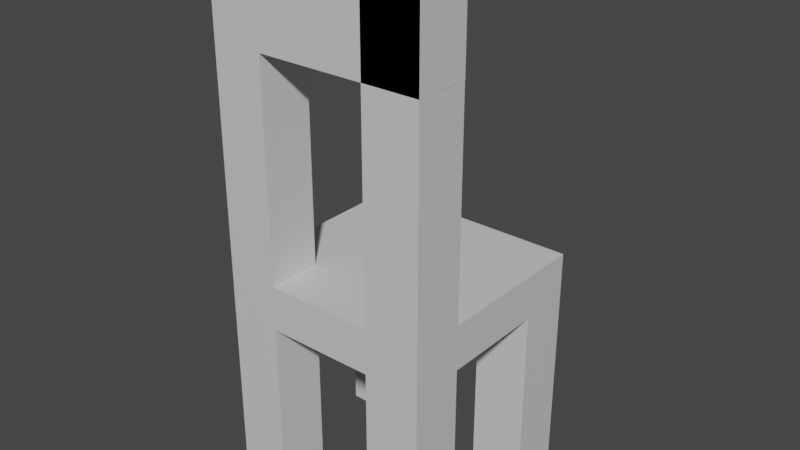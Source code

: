 # Source: chair_and_tabe_for_2_.blend  (saved by Blender 2.91.10; exported with 4.5.12 LTS)
import bpy
from mathutils import Matrix  # noqa: F401  (used for matrix-valued properties, if any)

bpy.ops.wm.read_factory_settings(use_empty=True)
scene = bpy.context.scene
scene.name = 'Scene'

# ---- collections
col_collection = bpy.data.collections.new('Collection'); scene.collection.children.link(col_collection)

# ---- materials (node trees are filled in below, after node groups)
mat_material = bpy.data.materials.new('Material')
mat_material.alpha_threshold = 0.0
mat_material.use_transparent_shadow = False
mat_material.line_color = (0.0, 0.0, 0.0, 1.0)

# ---- material node trees
mat_material.use_nodes = True; mat_material.node_tree.nodes.clear()
_N = mat_material.node_tree.nodes; _L = mat_material.node_tree.links
n0 = _N.new('ShaderNodeOutputMaterial'); n0.name = 'Material Output'; n0.location = (300, 300)
n1 = _N.new('ShaderNodeBsdfPrincipled'); n1.name = 'Principled BSDF'; n1.location = (10, 300)
n1.distribution = 'GGX'
n1.subsurface_method = 'BURLEY'
n1.inputs[2].default_value = 0.4
n1.inputs[3].default_value = 1.45
n1.inputs[27].default_value = (0.0, 0.0, 0.0, 1.0)
n1.inputs[28].default_value = 1.0
n2 = _N.new('ShaderNodeRGB'); n2.name = 'RGB'; n2.location = (-190, 275)
n2.outputs[0].default_value = (0.6739, 0.6739, 0.6739, 1.0)
_L.new(n1.outputs[0], n0.inputs[0])
_L.new(n2.outputs[0], n1.inputs[0])
n0.is_active_output = True

# ---- world
world_world = bpy.data.worlds.new('World'); scene.world = world_world
world_world.use_nodes = True; world_world.node_tree.nodes.clear()
_N = world_world.node_tree.nodes; _L = world_world.node_tree.links
n0 = _N.new('ShaderNodeOutputWorld'); n0.name = 'World Output'; n0.location = (300, 300)
n1 = _N.new('ShaderNodeBackground'); n1.name = 'Background'; n1.location = (10, 300)
n1.inputs[0].default_value = (0.05088, 0.05088, 0.05088, 1.0)
_L.new(n1.outputs[0], n0.inputs[0])
n0.is_active_output = True
world_world.color = (0.05088, 0.05088, 0.05088)
world_world.use_sun_shadow = False
world_world.sun_shadow_jitter_overblur = 0.0

# ---- meshes
me_cube_002 = bpy.data.meshes.new('Cube.002')
me_cube_002.from_pydata([(-1.0, -1.0, -1.0), (-1.0, -1.0, 1.0), (-1.0, 1.0, -1.0), (-1.0, 1.0, 1.0), (1.0, -1.0, -1.0), (1.0, -1.0, 1.0), (1.0, 1.0, -1.0), (1.0, 1.0, 1.0), (-1.0, 0.0, -1.0), (-1.0, 0.0, 1.0), (1.0, 0.0, -1.0), (1.0, 0.0, 1.0), (-0.03218, 1.0, -1.0), (-0.03218, 1.0, 1.0), (-0.03218, -1.0, -1.0), (-0.03218, -1.0, 1.0), (-0.03218, 0.0, 1.0), (-0.03218, 0.0, -1.0), (-1.0, -0.5, -1.0), (1.0, -0.5, 1.0), (-1.0, -0.5, 1.0), (1.0, -0.5, -1.0), (-0.03218, -0.5, 1.0), (-0.03218, -0.5, -1.0), (-1.0, 0.5, 1.0), (1.0, 0.5, -1.0), (-1.0, 0.5, -1.0), (1.0, 0.5, 1.0), (-0.03218, 0.5, -1.0), (-0.03218, 0.5, 1.0), (0.4839, 1.0, 1.0), (0.4839, -1.0, -1.0), (0.4839, 0.0, 1.0), (0.4839, 1.0, -1.0), (0.4839, -1.0, 1.0), (0.4839, 0.0, -1.0), (0.4839, -0.5, 1.0), (0.4839, -0.5, -1.0), (0.4839, 0.5, 1.0), (0.4839, 0.5, -1.0), (-0.5161, 1.0, -1.0), (-0.5161, -1.0, 1.0), (-0.5161, 0.0, -1.0), (-0.5161, 1.0, 1.0), (-0.5161, -1.0, -1.0), (-0.5161, 0.0, 1.0), (-0.5161, -0.5, -1.0), (-0.5161, -0.5, 1.0), (-0.5161, 0.5, -1.0), (-0.5161, 0.5, 1.0), (0.4839, -1.0, -9.319), (1.0, -1.0, -9.319), (1.0, -0.5, -9.319), (0.4839, -0.5, -9.319), (1.0, 0.5, -9.259), (1.0, 1.0, -9.259), (0.4839, 1.0, -9.259), (0.4839, 0.5, -9.259), (-0.5161, 1.0, -9.274), (-1.0, 1.0, -9.274), (-1.0, 0.5, -9.274), (-0.5161, 0.5, -9.274), (-1.0, -0.5, -9.118), (-1.0, -1.0, -9.118), (-0.5161, -0.5, -9.118), (-0.5161, -1.0, -9.118), (1.0, -0.5, 14.52), (1.0, -1.0, 14.52), (0.4839, -0.5, 14.52), (0.4839, -1.0, 14.52), (-0.5161, -1.0, 10.59), (-1.0, -1.0, 10.59), (-1.0, -0.5, 10.59), (-0.5161, -0.5, 10.59), (-0.5161, -1.0, 14.67), (-1.0, -1.0, 14.67), (-1.0, -0.5, 14.67), (-0.5161, -0.5, 14.67), (1.002, -0.5, 10.59), (1.002, -1.0, 10.59), (1.002, -0.5, 14.67), (1.002, -1.0, 14.67)], [], [(26, 24, 3, 2), (33, 30, 7, 6), (21, 19, 5, 4), (44, 41, 1, 0), (4, 31, 50, 51), (20, 1, 71, 72), (49, 24, 9, 45), (39, 25, 10, 35), (25, 27, 11, 10), (18, 20, 9, 8), (48, 28, 17, 42), (38, 29, 16, 32), (36, 22, 15, 34), (46, 23, 14, 44), (31, 34, 15, 14), (40, 43, 13, 12), (42, 17, 23, 46), (32, 16, 22, 36), (0, 1, 20, 18), (45, 9, 20, 47), (35, 10, 21, 37), (10, 11, 19, 21), (30, 13, 29, 38), (40, 12, 28, 48), (6, 7, 27, 25), (25, 39, 57, 54), (43, 3, 24, 49), (8, 9, 24, 26), (12, 33, 39, 28), (7, 30, 38, 27), (17, 35, 37, 23), (11, 32, 36, 19), (4, 5, 34, 31), (34, 5, 67, 69), (27, 38, 32, 11), (28, 39, 35, 17), (23, 37, 31, 14), (12, 13, 30, 33), (13, 43, 49, 29), (40, 48, 61, 58), (16, 45, 47, 22), (8, 42, 46, 18), (2, 3, 43, 40), (0, 18, 62, 63), (26, 48, 42, 8), (29, 49, 45, 16), (22, 47, 41, 15), (14, 15, 41, 44), (53, 52, 51, 50), (37, 21, 52, 53), (31, 37, 53, 50), (21, 4, 51, 52), (56, 55, 54, 57), (33, 6, 55, 56), (39, 33, 56, 57), (6, 25, 54, 55), (59, 58, 61, 60), (2, 40, 58, 59), (26, 2, 59, 60), (48, 26, 60, 61), (62, 64, 65, 63), (18, 46, 64, 62), (44, 0, 63, 65), (46, 44, 65, 64), (66, 68, 69, 67), (36, 34, 69, 68), (5, 19, 66, 67), (19, 36, 68, 66), (70, 73, 78, 79), (47, 20, 72, 73), (41, 47, 73, 70), (1, 41, 70, 71), (77, 76, 75, 74), (72, 71, 75, 76), (73, 72, 76, 77), (71, 70, 74, 75), (79, 78, 80, 81), (73, 77, 80, 78), (74, 70, 79, 81), (77, 74, 81, 80)])
_uv = me_cube_002.uv_layers.new(name='UVMap')
_uv.uv.foreach_set('vector', [0.375, 0.1875, 0.625, 0.1875, 0.625, 0.25, 0.375, 0.25, 0.375, 0.4355, 0.625, 0.4355, 0.625, 0.5, 0.375, 0.5, 0.375, 0.6875, 0.625, 0.6875, 0.625, 0.75, 0.375, 0.75, 0.375, 0.9395, 0.625, 0.9395, 0.625, 1.0, 0.375, 1.0, 0.375, 0.75, 0.375, 0.8145, 0.375, 0.8145, 0.375, 0.75, 0.625, 0.0625, 0.625, 0.0, 0.625, 0.0, 0.625, 0.0625, 0.8145, 0.5625, 0.875, 0.5625, 0.875, 0.625, 0.8145, 0.625, 0.3105, 0.5625, 0.375, 0.5625, 0.375, 0.625, 0.3105, 0.625, 0.375, 0.5625, 0.625, 0.5625, 0.625, 0.625, 0.375, 0.625, 0.375, 0.0625, 0.625, 0.0625, 0.625, 0.125, 0.375, 0.125, 0.1855, 0.5625, 0.246, 0.5625, 0.246, 0.625, 0.1855, 0.625, 0.6895, 0.5625, 0.754, 0.5625, 0.754, 0.625, 0.6895, 0.625, 0.6895, 0.6875, 0.754, 0.6875, 0.754, 0.75, 0.6895, 0.75, 0.1855, 0.6875, 0.246, 0.6875, 0.246, 0.75, 0.1855, 0.75, 0.375, 0.8145, 0.625, 0.8145, 0.625, 0.879, 0.375, 0.879, 0.375, 0.3105, 0.625, 0.3105, 0.625, 0.371, 0.375, 0.371, 0.1855, 0.625, 0.246, 0.625, 0.246, 0.6875, 0.1855, 0.6875, 0.6895, 0.625, 0.754, 0.625, 0.754, 0.6875, 0.6895, 0.6875, 0.375, 0.0, 0.625, 0.0, 0.625, 0.0625, 0.375, 0.0625, 0.8145, 0.625, 0.875, 0.625, 0.875, 0.6875, 0.8145, 0.6875, 0.3105, 0.625, 0.375, 0.625, 0.375, 0.6875, 0.3105, 0.6875, 0.375, 0.625, 0.625, 0.625, 0.625, 0.6875, 0.375, 0.6875, 0.6895, 0.5, 0.754, 0.5, 0.754, 0.5625, 0.6895, 0.5625, 0.1855, 0.5, 0.246, 0.5, 0.246, 0.5625, 0.1855, 0.5625, 0.375, 0.5, 0.625, 0.5, 0.625, 0.5625, 0.375, 0.5625, 0.375, 0.5625, 0.3105, 0.5625, 0.3105, 0.5625, 0.375, 0.5625, 0.8145, 0.5, 0.875, 0.5, 0.875, 0.5625, 0.8145, 0.5625, 0.375, 0.125, 0.625, 0.125, 0.625, 0.1875, 0.375, 0.1875, 0.246, 0.5, 0.3105, 0.5, 0.3105, 0.5625, 0.246, 0.5625, 0.625, 0.5, 0.6895, 0.5, 0.6895, 0.5625, 0.625, 0.5625, 0.246, 0.625, 0.3105, 0.625, 0.3105, 0.6875, 0.246, 0.6875, 0.625, 0.625, 0.6895, 0.625, 0.6895, 0.6875, 0.625, 0.6875, 0.375, 0.75, 0.625, 0.75, 0.625, 0.8145, 0.375, 0.8145, 0.625, 0.8145, 0.625, 0.75, 0.625, 0.75, 0.625, 0.8145, 0.625, 0.5625, 0.6895, 0.5625, 0.6895, 0.625, 0.625, 0.625, 0.246, 0.5625, 0.3105, 0.5625, 0.3105, 0.625, 0.246, 0.625, 0.246, 0.6875, 0.3105, 0.6875, 0.3105, 0.75, 0.246, 0.75, 0.375, 0.371, 0.625, 0.371, 0.625, 0.4355, 0.375, 0.4355, 0.754, 0.5, 0.8145, 0.5, 0.8145, 0.5625, 0.754, 0.5625, 0.1855, 0.5, 0.1855, 0.5625, 0.1855, 0.5625, 0.1855, 0.5, 0.754, 0.625, 0.8145, 0.625, 0.8145, 0.6875, 0.754, 0.6875, 0.125, 0.625, 0.1855, 0.625, 0.1855, 0.6875, 0.125, 0.6875, 0.375, 0.25, 0.625, 0.25, 0.625, 0.3105, 0.375, 0.3105, 0.375, 0.0, 0.375, 0.0625, 0.375, 0.0625, 0.375, 0.0, 0.125, 0.5625, 0.1855, 0.5625, 0.1855, 0.625, 0.125, 0.625, 0.754, 0.5625, 0.8145, 0.5625, 0.8145, 0.625, 0.754, 0.625, 0.754, 0.6875, 0.8145, 0.6875, 0.8145, 0.75, 0.754, 0.75, 0.375, 0.879, 0.625, 0.879, 0.625, 0.9395, 0.375, 0.9395, 0.3105, 0.6875, 0.375, 0.6875, 0.375, 0.75, 0.3105, 0.75, 0.3105, 0.6875, 0.375, 0.6875, 0.375, 0.6875, 0.3105, 0.6875, 0.3105, 0.75, 0.3105, 0.6875, 0.3105, 0.6875, 0.3105, 0.75, 0.375, 0.6875, 0.375, 0.75, 0.375, 0.75, 0.375, 0.6875, 0.3105, 0.5, 0.375, 0.5, 0.375, 0.5625, 0.3105, 0.5625, 0.375, 0.4355, 0.375, 0.5, 0.375, 0.5, 0.375, 0.4355, 0.3105, 0.5625, 0.3105, 0.5, 0.3105, 0.5, 0.3105, 0.5625, 0.375, 0.5, 0.375, 0.5625, 0.375, 0.5625, 0.375, 0.5, 0.125, 0.5, 0.1855, 0.5, 0.1855, 0.5625, 0.125, 0.5625, 0.375, 0.25, 0.375, 0.3105, 0.375, 0.3105, 0.375, 0.25, 0.375, 0.1875, 0.375, 0.25, 0.375, 0.25, 0.375, 0.1875, 0.1855, 0.5625, 0.125, 0.5625, 0.125, 0.5625, 0.1855, 0.5625, 0.125, 0.6875, 0.1855, 0.6875, 0.1855, 0.75, 0.125, 0.75, 0.125, 0.6875, 0.1855, 0.6875, 0.1855, 0.6875, 0.125, 0.6875, 0.375, 0.9395, 0.375, 1.0, 0.375, 1.0, 0.375, 0.9395, 0.1855, 0.6875, 0.1855, 0.75, 0.1855, 0.75, 0.1855, 0.6875, 0.625, 0.6875, 0.6895, 0.6875, 0.6895, 0.75, 0.625, 0.75, 0.6895, 0.6875, 0.6895, 0.75, 0.6895, 0.75, 0.6895, 0.6875, 0.625, 0.75, 0.625, 0.6875, 0.625, 0.6875, 0.625, 0.75, 0.625, 0.6875, 0.6895, 0.6875, 0.6895, 0.6875, 0.625, 0.6875, 0.8145, 0.75, 0.8145, 0.6875, 0.8145, 0.6875, 0.8145, 0.75, 0.8145, 0.6875, 0.875, 0.6875, 0.875, 0.6875, 0.8145, 0.6875, 0.8145, 0.75, 0.8145, 0.6875, 0.8145, 0.6875, 0.8145, 0.75, 0.625, 1.0, 0.625, 0.9395, 0.625, 0.9395, 0.625, 1.0, 0.8145, 0.6875, 0.875, 0.6875, 0.875, 0.75, 0.8145, 0.75, 0.625, 0.0625, 0.625, 0.0, 0.625, 0.0, 0.625, 0.0625, 0.8145, 0.6875, 0.875, 0.6875, 0.875, 0.6875, 0.8145, 0.6875, 0.625, 1.0, 0.625, 0.9395, 0.625, 0.9395, 0.625, 1.0, 0.8145, 0.75, 0.8145, 0.6875, 0.8145, 0.6875, 0.8145, 0.75, 0.8145, 0.6875, 0.8145, 0.6875, 0.8145, 0.6875, 0.8145, 0.6875, 0.625, 0.9395, 0.625, 0.9395, 0.625, 0.9395, 0.625, 0.9395, 0.8145, 0.6875, 0.8145, 0.75, 0.8145, 0.75, 0.8145, 0.6875])
me_cube_002.materials.append(mat_material)
me_cube_002.use_remesh_fix_poles = True
me_cube_002.use_remesh_preserve_attributes = False
me_cube_002.use_mirror_vertex_groups = False
me_cube_002.update()

# ---- objects
ob_chair = bpy.data.objects.new('chair', me_cube_002)

# ---- transforms, parenting, visibility, modifiers, constraints
ob_chair.location = (5.215e-08, -3.459, 0.1883)
ob_chair.scale = (0.8018, 0.8018, 0.1666)
ob_chair.lineart.crease_threshold = 0.0

# ---- collection membership
col_collection.objects.link(ob_chair)

# ---- scene / render settings (as saved in the file)
scene.frame_start = 1; scene.frame_end = 250; scene.frame_set(1)
scene.render.engine = 'BLENDER_EEVEE_NEXT'
scene.cycles.use_denoising = False
scene.cycles.samples = 128
scene.cycles.sampling_pattern = 'TABULATED_SOBOL'
scene.cycles.use_adaptive_sampling = False
scene.cycles.use_light_tree = False
scene.view_settings.view_transform = 'Filmic'
bpy.context.view_layer.update()

# ---- added for rendering (the .blend has no active camera and no usable light): camera, sun
cam_auto = bpy.data.cameras.new('AutoCamera')
cam_auto.lens = 50.0
cam_auto.sensor_width = 36.0
cam_auto.clip_end = 1000.0
ob_auto_camera = bpy.data.objects.new('AutoCamera', cam_auto)
scene.collection.objects.link(ob_auto_camera)
ob_auto_camera.location = (4.25396, -8.56299, 4.03665)
ob_auto_camera.rotation_euler = (1.09748, -7.21219e-08, 0.694738)
scene.camera = ob_auto_camera
light_auto_sun = bpy.data.lights.new('AutoSun', 'SUN')
light_auto_sun.energy = 3.0
light_auto_sun.angle = 0.0523599
ob_auto_sun = bpy.data.objects.new('AutoSun', light_auto_sun)
scene.collection.objects.link(ob_auto_sun)
ob_auto_sun.rotation_euler = (0.872665, 0.174533, 0.523599)
bpy.context.view_layer.update()
